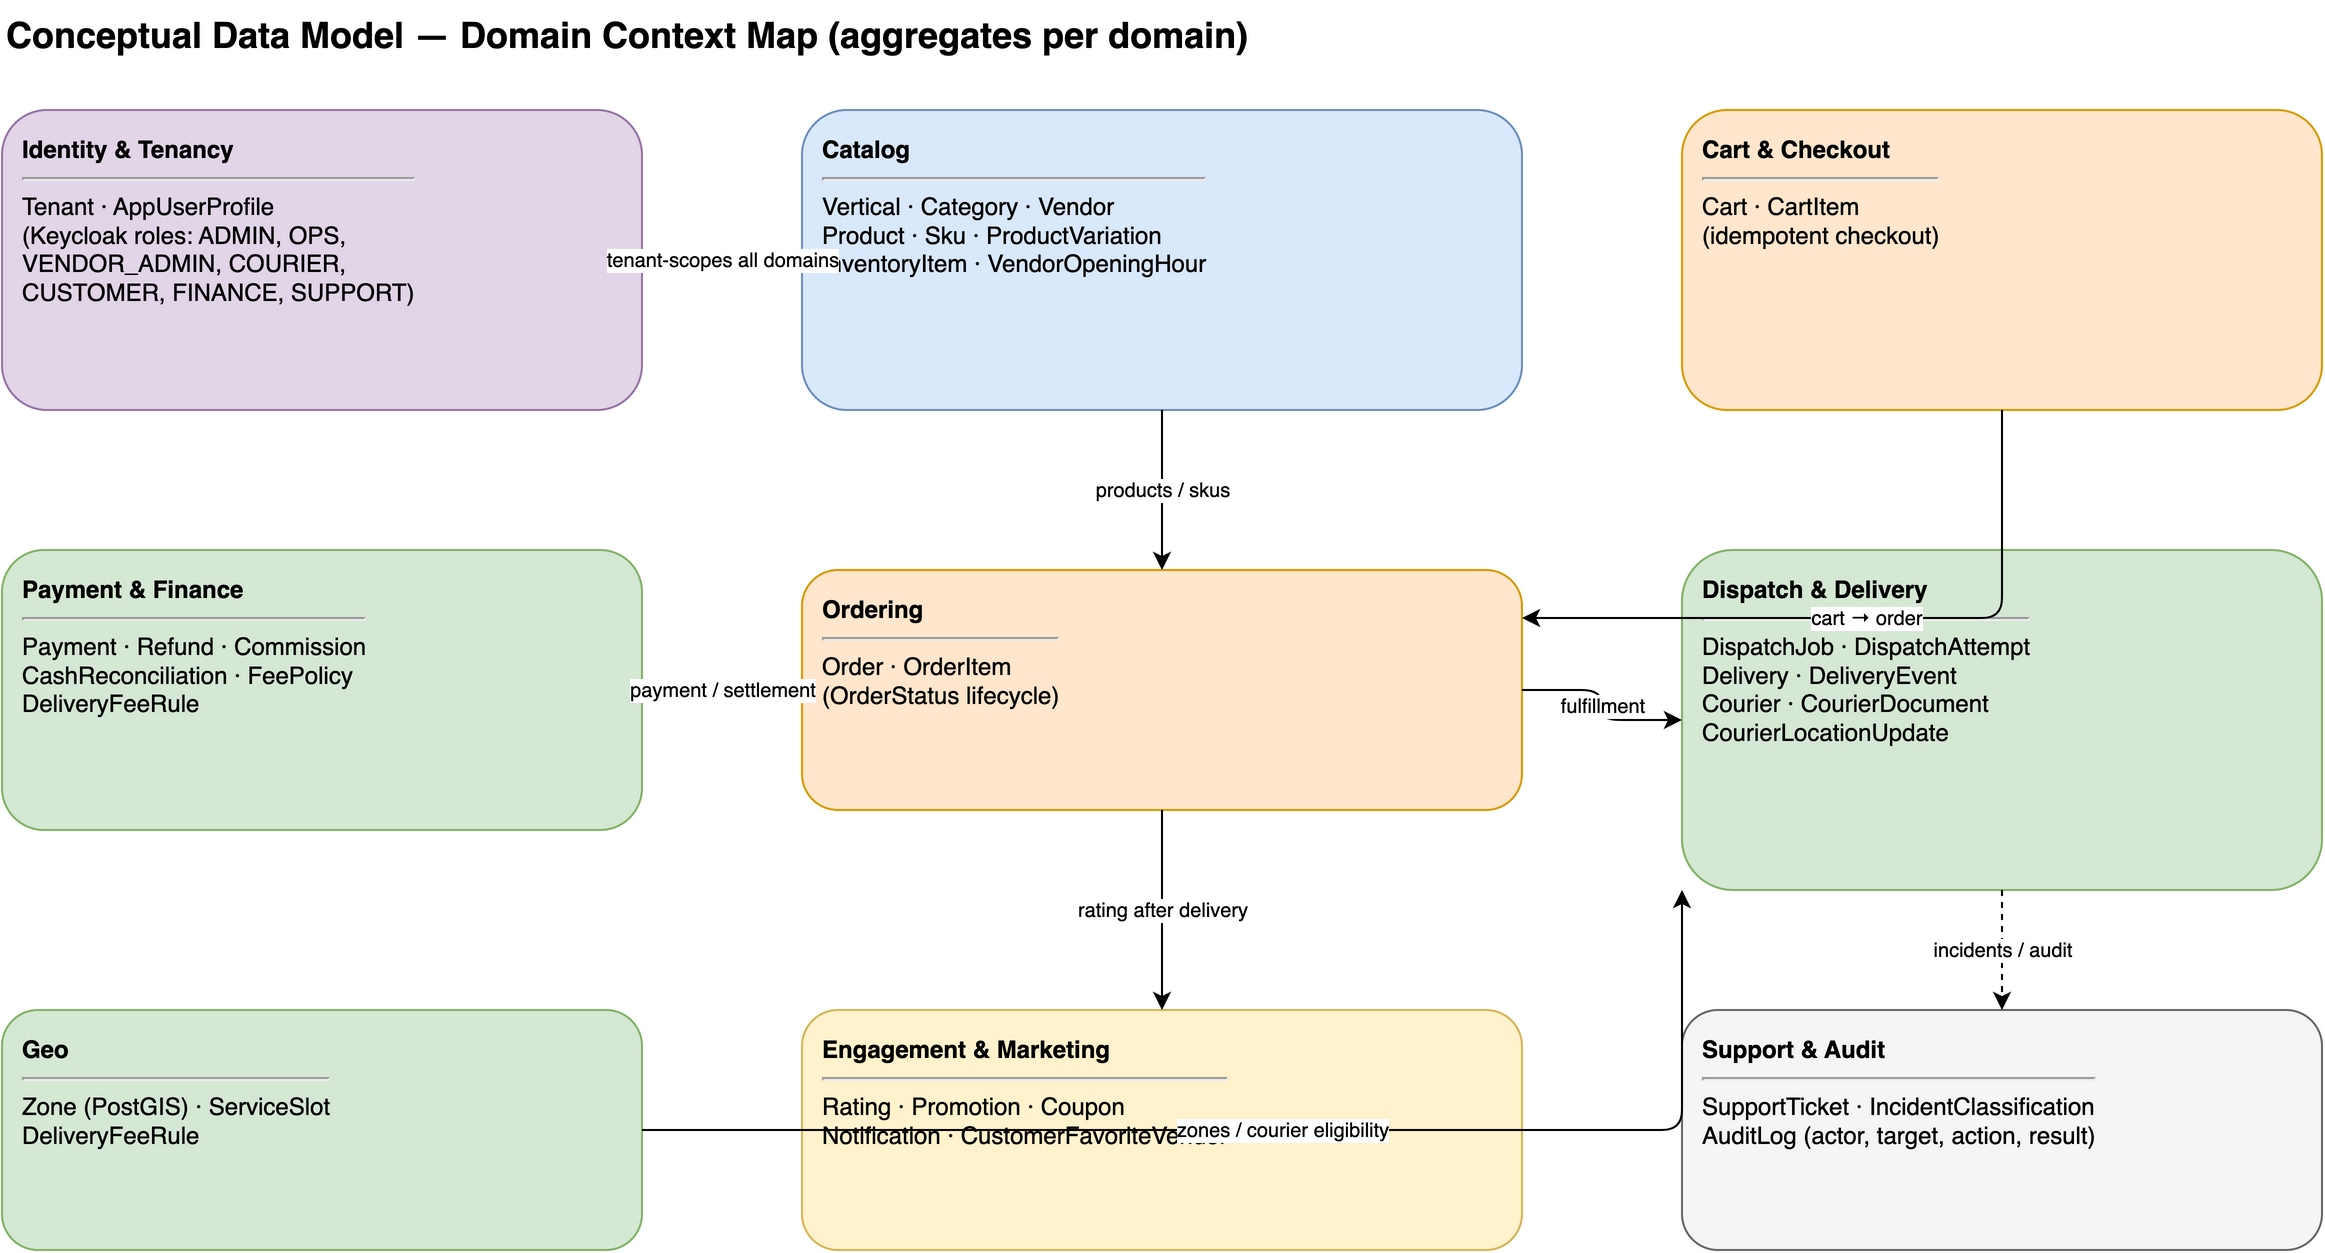

The diagram above was exported from draw.io. Its source (the exported page's mxGraphModel, read from the mxfile embedded in the PNG):
<mxGraphModel dx="1000" dy="700" grid="1" gridSize="10" guides="1" tooltips="1" connect="1" arrows="1" fold="1" page="1" pageScale="1" pageWidth="1360" pageHeight="820" math="0" shadow="0">
  <root>
    <mxCell id="0" />
    <mxCell id="1" parent="0" />
    <mxCell id="title" value="Conceptual Data Model — Domain Context Map (aggregates per domain)" style="text;html=1;fontSize=18;fontStyle=1;align=left;" vertex="1" parent="1">
      <mxGeometry x="40" y="15" width="1000" height="30" as="geometry" />
    </mxCell>
    <mxCell id="identity" value="&lt;b&gt;Identity &amp; Tenancy&lt;/b&gt;&lt;hr&gt;Tenant · AppUserProfile&lt;br&gt;(Keycloak roles: ADMIN, OPS,&lt;br&gt;VENDOR_ADMIN, COURIER,&lt;br&gt;CUSTOMER, FINANCE, SUPPORT)" style="rounded=1;whiteSpace=wrap;html=1;align=left;verticalAlign=top;spacingLeft=8;spacingTop=6;fillColor=#e1d5e7;strokeColor=#9673a6;fontSize=12;" vertex="1" parent="1">
      <mxGeometry x="40" y="70" width="320" height="150" as="geometry" />
    </mxCell>
    <mxCell id="catalog" value="&lt;b&gt;Catalog&lt;/b&gt;&lt;hr&gt;Vertical · Category · Vendor&lt;br&gt;Product · Sku · ProductVariation&lt;br&gt;InventoryItem · VendorOpeningHour" style="rounded=1;whiteSpace=wrap;html=1;align=left;verticalAlign=top;spacingLeft=8;spacingTop=6;fillColor=#dae8fc;strokeColor=#6c8ebf;fontSize=12;" vertex="1" parent="1">
      <mxGeometry x="440" y="70" width="360" height="150" as="geometry" />
    </mxCell>
    <mxCell id="cart" value="&lt;b&gt;Cart &amp; Checkout&lt;/b&gt;&lt;hr&gt;Cart · CartItem&lt;br&gt;(idempotent checkout)" style="rounded=1;whiteSpace=wrap;html=1;align=left;verticalAlign=top;spacingLeft=8;spacingTop=6;fillColor=#ffe6cc;strokeColor=#d79b00;fontSize=12;" vertex="1" parent="1">
      <mxGeometry x="880" y="70" width="320" height="150" as="geometry" />
    </mxCell>
    <mxCell id="ordering" value="&lt;b&gt;Ordering&lt;/b&gt;&lt;hr&gt;Order · OrderItem&lt;br&gt;(OrderStatus lifecycle)" style="rounded=1;whiteSpace=wrap;html=1;align=left;verticalAlign=top;spacingLeft=8;spacingTop=6;fillColor=#ffe6cc;strokeColor=#d79b00;fontSize=12;fontStyle=0;" vertex="1" parent="1">
      <mxGeometry x="440" y="300" width="360" height="120" as="geometry" />
    </mxCell>
    <mxCell id="finance" value="&lt;b&gt;Payment &amp; Finance&lt;/b&gt;&lt;hr&gt;Payment · Refund · Commission&lt;br&gt;CashReconciliation · FeePolicy&lt;br&gt;DeliveryFeeRule" style="rounded=1;whiteSpace=wrap;html=1;align=left;verticalAlign=top;spacingLeft=8;spacingTop=6;fillColor=#d5e8d4;strokeColor=#82b366;fontSize=12;" vertex="1" parent="1">
      <mxGeometry x="40" y="290" width="320" height="140" as="geometry" />
    </mxCell>
    <mxCell id="dispatch" value="&lt;b&gt;Dispatch &amp; Delivery&lt;/b&gt;&lt;hr&gt;DispatchJob · DispatchAttempt&lt;br&gt;Delivery · DeliveryEvent&lt;br&gt;Courier · CourierDocument&lt;br&gt;CourierLocationUpdate" style="rounded=1;whiteSpace=wrap;html=1;align=left;verticalAlign=top;spacingLeft=8;spacingTop=6;fillColor=#d5e8d4;strokeColor=#82b366;fontSize=12;" vertex="1" parent="1">
      <mxGeometry x="880" y="290" width="320" height="170" as="geometry" />
    </mxCell>
    <mxCell id="geo" value="&lt;b&gt;Geo&lt;/b&gt;&lt;hr&gt;Zone (PostGIS) · ServiceSlot&lt;br&gt;DeliveryFeeRule" style="rounded=1;whiteSpace=wrap;html=1;align=left;verticalAlign=top;spacingLeft=8;spacingTop=6;fillColor=#d5e8d4;strokeColor=#82b366;fontSize=12;" vertex="1" parent="1">
      <mxGeometry x="40" y="520" width="320" height="120" as="geometry" />
    </mxCell>
    <mxCell id="engage" value="&lt;b&gt;Engagement &amp; Marketing&lt;/b&gt;&lt;hr&gt;Rating · Promotion · Coupon&lt;br&gt;Notification · CustomerFavoriteVendor" style="rounded=1;whiteSpace=wrap;html=1;align=left;verticalAlign=top;spacingLeft=8;spacingTop=6;fillColor=#fff2cc;strokeColor=#d6b656;fontSize=12;" vertex="1" parent="1">
      <mxGeometry x="440" y="520" width="360" height="120" as="geometry" />
    </mxCell>
    <mxCell id="support" value="&lt;b&gt;Support &amp; Audit&lt;/b&gt;&lt;hr&gt;SupportTicket · IncidentClassification&lt;br&gt;AuditLog (actor, target, action, result)" style="rounded=1;whiteSpace=wrap;html=1;align=left;verticalAlign=top;spacingLeft=8;spacingTop=6;fillColor=#f5f5f5;strokeColor=#666666;fontSize=12;" vertex="1" parent="1">
      <mxGeometry x="880" y="520" width="320" height="120" as="geometry" />
    </mxCell>
    <mxCell id="g1" value="tenant-scopes all domains" style="edgeStyle=orthogonalEdgeStyle;rounded=1;orthogonalLoop=1;jettySize=auto;html=1;fontSize=10;dashed=1;strokeColor=#9673a6;" edge="1" parent="1" source="identity" target="catalog">
      <mxGeometry relative="1" as="geometry" />
    </mxCell>
    <mxCell id="g2" value="cart → order" style="edgeStyle=orthogonalEdgeStyle;rounded=1;orthogonalLoop=1;jettySize=auto;html=1;fontSize=10;exitX=0.5;exitY=1;exitDx=0;exitDy=0;entryX=1;entryY=0.2;entryDx=0;entryDy=0;" edge="1" parent="1" source="cart" target="ordering">
      <mxGeometry relative="1" as="geometry" />
    </mxCell>
    <mxCell id="g3" value="products / skus" style="edgeStyle=orthogonalEdgeStyle;rounded=1;orthogonalLoop=1;jettySize=auto;html=1;fontSize=10;" edge="1" parent="1" source="catalog" target="ordering">
      <mxGeometry relative="1" as="geometry" />
    </mxCell>
    <mxCell id="g4" value="payment / settlement" style="edgeStyle=orthogonalEdgeStyle;rounded=1;orthogonalLoop=1;jettySize=auto;html=1;fontSize=10;" edge="1" parent="1" source="ordering" target="finance">
      <mxGeometry relative="1" as="geometry" />
    </mxCell>
    <mxCell id="g5" value="fulfillment" style="edgeStyle=orthogonalEdgeStyle;rounded=1;orthogonalLoop=1;jettySize=auto;html=1;fontSize=10;" edge="1" parent="1" source="ordering" target="dispatch">
      <mxGeometry relative="1" as="geometry" />
    </mxCell>
    <mxCell id="g6" value="zones / courier eligibility" style="edgeStyle=orthogonalEdgeStyle;rounded=1;orthogonalLoop=1;jettySize=auto;html=1;fontSize=10;exitX=1;exitY=0.5;exitDx=0;exitDy=0;entryX=0;entryY=1;entryDx=0;entryDy=0;" edge="1" parent="1" source="geo" target="dispatch">
      <mxGeometry relative="1" as="geometry" />
    </mxCell>
    <mxCell id="g7" value="rating after delivery" style="edgeStyle=orthogonalEdgeStyle;rounded=1;orthogonalLoop=1;jettySize=auto;html=1;fontSize=10;" edge="1" parent="1" source="ordering" target="engage">
      <mxGeometry relative="1" as="geometry" />
    </mxCell>
    <mxCell id="g8" value="incidents / audit" style="edgeStyle=orthogonalEdgeStyle;rounded=1;orthogonalLoop=1;jettySize=auto;html=1;fontSize=10;dashed=1;" edge="1" parent="1" source="dispatch" target="support">
      <mxGeometry relative="1" as="geometry" />
    </mxCell>
  </root>
</mxGraphModel>